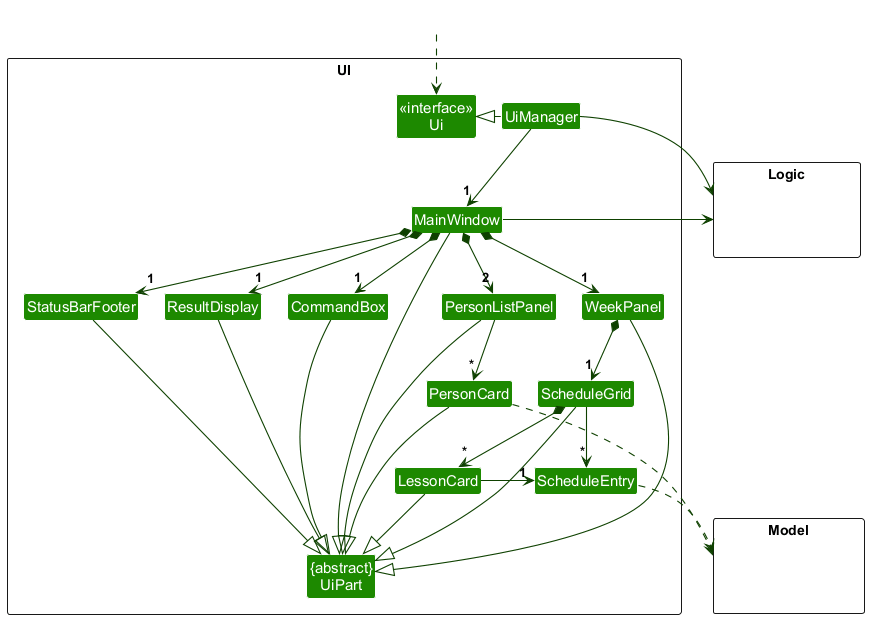

The diagram above was rendered by PlantUML. Its source (embedded in the PNG):
@startuml
!include style.puml
skinparam arrowThickness 1.1
skinparam arrowColor UI_COLOR_T4
skinparam classBackgroundColor UI_COLOR
skinparam groupInheritance 2
skinparam nodesep 25

package UI <<Rectangle>>{
Class "<<interface>>\nUi" as Ui
Class "{abstract}\nUiPart" as UiPart
Class UiManager
Class MainWindow
Class ResultDisplay
Class PersonListPanel
Class PersonCard
Class StatusBarFooter
Class CommandBox
Class WeekPanel
Class ScheduleGrid
Class LessonCard
Class ScheduleEntry
}

package Model <<Rectangle>> {
Class HiddenModel #FFFFFF
}

package Logic <<Rectangle>> {
Class HiddenLogic #FFFFFF
}

Class HiddenOutside #FFFFFF
HiddenOutside ..> Ui

UiManager .left.|> Ui
UiManager -down-> "1" MainWindow
MainWindow *-down->  "1" CommandBox
MainWindow *-down-> "1" ResultDisplay
MainWindow *-down-> "2" PersonListPanel
MainWindow *-down-> "1" StatusBarFooter
MainWindow *-down-> "1" WeekPanel

PersonListPanel -down-> "*" PersonCard
WeekPanel *-down-> "1" ScheduleGrid
ScheduleGrid *-down-> "*" LessonCard
ScheduleGrid -right-> "*" ScheduleEntry
LessonCard -right-> "1" ScheduleEntry

MainWindow -left-|> UiPart

ResultDisplay --|> UiPart
CommandBox --|> UiPart
PersonListPanel --|> UiPart
PersonCard --|> UiPart
StatusBarFooter --|> UiPart
WeekPanel --|> UiPart
ScheduleGrid --|> UiPart
LessonCard --|> UiPart

PersonCard ..> Model
ScheduleEntry ..> Model
UiManager -right-> Logic
MainWindow -left-> Logic

PersonListPanel -[hidden]left- CommandBox
CommandBox -[hidden]left- ResultDisplay
ResultDisplay -[hidden]left- StatusBarFooter
PersonListPanel -[hidden]right- WeekPanel

@enduml